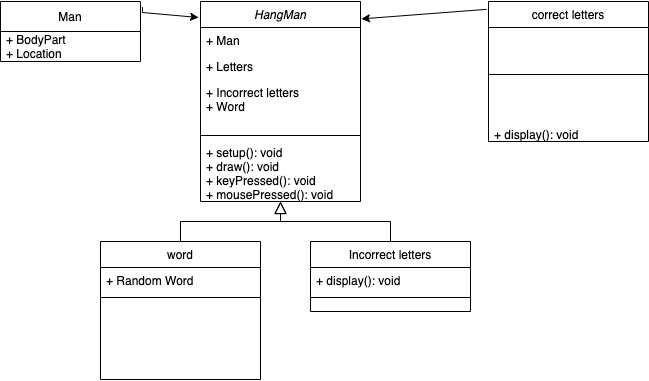

The diagram above was exported from draw.io. Its source (the exported page's mxGraphModel, read from the mxfile embedded in the PNG):
<mxGraphModel dx="1085" dy="784" grid="1" gridSize="10" guides="1" tooltips="1" connect="1" arrows="1" fold="1" page="1" pageScale="1" pageWidth="827" pageHeight="1169" math="0" shadow="0">
  <root>
    <mxCell id="WIyWlLk6GJQsqaUBKTNV-0" />
    <mxCell id="WIyWlLk6GJQsqaUBKTNV-1" parent="WIyWlLk6GJQsqaUBKTNV-0" />
    <mxCell id="zkfFHV4jXpPFQw0GAbJ--0" value="HangMan" style="swimlane;fontStyle=2;align=center;verticalAlign=top;childLayout=stackLayout;horizontal=1;startSize=26;horizontalStack=0;resizeParent=1;resizeLast=0;collapsible=1;marginBottom=0;rounded=0;shadow=0;strokeWidth=1;" parent="WIyWlLk6GJQsqaUBKTNV-1" vertex="1">
      <mxGeometry x="220" y="120" width="160" height="200" as="geometry">
        <mxRectangle x="230" y="140" width="160" height="26" as="alternateBounds" />
      </mxGeometry>
    </mxCell>
    <mxCell id="zkfFHV4jXpPFQw0GAbJ--1" value="+ Man" style="text;align=left;verticalAlign=top;spacingLeft=4;spacingRight=4;overflow=hidden;rotatable=0;points=[[0,0.5],[1,0.5]];portConstraint=eastwest;" parent="zkfFHV4jXpPFQw0GAbJ--0" vertex="1">
      <mxGeometry y="26" width="160" height="26" as="geometry" />
    </mxCell>
    <mxCell id="zkfFHV4jXpPFQw0GAbJ--2" value="+ Letters" style="text;align=left;verticalAlign=top;spacingLeft=4;spacingRight=4;overflow=hidden;rotatable=0;points=[[0,0.5],[1,0.5]];portConstraint=eastwest;rounded=0;shadow=0;html=0;" parent="zkfFHV4jXpPFQw0GAbJ--0" vertex="1">
      <mxGeometry y="52" width="160" height="26" as="geometry" />
    </mxCell>
    <mxCell id="zkfFHV4jXpPFQw0GAbJ--3" value="+ Incorrect letters&#10;+ Word" style="text;align=left;verticalAlign=top;spacingLeft=4;spacingRight=4;overflow=hidden;rotatable=0;points=[[0,0.5],[1,0.5]];portConstraint=eastwest;rounded=0;shadow=0;html=0;" parent="zkfFHV4jXpPFQw0GAbJ--0" vertex="1">
      <mxGeometry y="78" width="160" height="52" as="geometry" />
    </mxCell>
    <mxCell id="zkfFHV4jXpPFQw0GAbJ--4" value="" style="line;html=1;strokeWidth=1;align=left;verticalAlign=middle;spacingTop=-1;spacingLeft=3;spacingRight=3;rotatable=0;labelPosition=right;points=[];portConstraint=eastwest;" parent="zkfFHV4jXpPFQw0GAbJ--0" vertex="1">
      <mxGeometry y="130" width="160" height="8" as="geometry" />
    </mxCell>
    <mxCell id="zkfFHV4jXpPFQw0GAbJ--5" value="+ setup(): void&#10;+ draw(): void&#10;+ keyPressed(): void&#10;+ mousePressed(): void" style="text;align=left;verticalAlign=top;spacingLeft=4;spacingRight=4;overflow=hidden;rotatable=0;points=[[0,0.5],[1,0.5]];portConstraint=eastwest;" parent="zkfFHV4jXpPFQw0GAbJ--0" vertex="1">
      <mxGeometry y="138" width="160" height="62" as="geometry" />
    </mxCell>
    <mxCell id="zkfFHV4jXpPFQw0GAbJ--6" value="word" style="swimlane;fontStyle=0;align=center;verticalAlign=top;childLayout=stackLayout;horizontal=1;startSize=26;horizontalStack=0;resizeParent=1;resizeLast=0;collapsible=1;marginBottom=0;rounded=0;shadow=0;strokeWidth=1;" parent="WIyWlLk6GJQsqaUBKTNV-1" vertex="1">
      <mxGeometry x="120" y="360" width="160" height="138" as="geometry">
        <mxRectangle x="130" y="380" width="160" height="26" as="alternateBounds" />
      </mxGeometry>
    </mxCell>
    <mxCell id="zkfFHV4jXpPFQw0GAbJ--7" value="+ Random Word" style="text;align=left;verticalAlign=top;spacingLeft=4;spacingRight=4;overflow=hidden;rotatable=0;points=[[0,0.5],[1,0.5]];portConstraint=eastwest;" parent="zkfFHV4jXpPFQw0GAbJ--6" vertex="1">
      <mxGeometry y="26" width="160" height="26" as="geometry" />
    </mxCell>
    <mxCell id="zkfFHV4jXpPFQw0GAbJ--9" value="" style="line;html=1;strokeWidth=1;align=left;verticalAlign=middle;spacingTop=-1;spacingLeft=3;spacingRight=3;rotatable=0;labelPosition=right;points=[];portConstraint=eastwest;" parent="zkfFHV4jXpPFQw0GAbJ--6" vertex="1">
      <mxGeometry y="52" width="160" height="8" as="geometry" />
    </mxCell>
    <mxCell id="zkfFHV4jXpPFQw0GAbJ--12" value="" style="endArrow=block;endSize=10;endFill=0;shadow=0;strokeWidth=1;rounded=0;edgeStyle=elbowEdgeStyle;elbow=vertical;" parent="WIyWlLk6GJQsqaUBKTNV-1" source="zkfFHV4jXpPFQw0GAbJ--6" target="zkfFHV4jXpPFQw0GAbJ--0" edge="1">
      <mxGeometry width="160" relative="1" as="geometry">
        <mxPoint x="200" y="203" as="sourcePoint" />
        <mxPoint x="200" y="203" as="targetPoint" />
      </mxGeometry>
    </mxCell>
    <mxCell id="zkfFHV4jXpPFQw0GAbJ--13" value="Incorrect letters" style="swimlane;fontStyle=0;align=center;verticalAlign=top;childLayout=stackLayout;horizontal=1;startSize=26;horizontalStack=0;resizeParent=1;resizeLast=0;collapsible=1;marginBottom=0;rounded=0;shadow=0;strokeWidth=1;" parent="WIyWlLk6GJQsqaUBKTNV-1" vertex="1">
      <mxGeometry x="330" y="360" width="160" height="70" as="geometry">
        <mxRectangle x="340" y="380" width="170" height="26" as="alternateBounds" />
      </mxGeometry>
    </mxCell>
    <mxCell id="zkfFHV4jXpPFQw0GAbJ--14" value="+ display(): void" style="text;align=left;verticalAlign=top;spacingLeft=4;spacingRight=4;overflow=hidden;rotatable=0;points=[[0,0.5],[1,0.5]];portConstraint=eastwest;" parent="zkfFHV4jXpPFQw0GAbJ--13" vertex="1">
      <mxGeometry y="26" width="160" height="26" as="geometry" />
    </mxCell>
    <mxCell id="zkfFHV4jXpPFQw0GAbJ--15" value="" style="line;html=1;strokeWidth=1;align=left;verticalAlign=middle;spacingTop=-1;spacingLeft=3;spacingRight=3;rotatable=0;labelPosition=right;points=[];portConstraint=eastwest;" parent="zkfFHV4jXpPFQw0GAbJ--13" vertex="1">
      <mxGeometry y="52" width="160" height="8" as="geometry" />
    </mxCell>
    <mxCell id="zkfFHV4jXpPFQw0GAbJ--16" value="" style="endArrow=block;endSize=10;endFill=0;shadow=0;strokeWidth=1;rounded=0;edgeStyle=elbowEdgeStyle;elbow=vertical;" parent="WIyWlLk6GJQsqaUBKTNV-1" source="zkfFHV4jXpPFQw0GAbJ--13" target="zkfFHV4jXpPFQw0GAbJ--0" edge="1">
      <mxGeometry width="160" relative="1" as="geometry">
        <mxPoint x="210" y="373" as="sourcePoint" />
        <mxPoint x="310" y="271" as="targetPoint" />
      </mxGeometry>
    </mxCell>
    <mxCell id="zkfFHV4jXpPFQw0GAbJ--17" value="correct letters" style="swimlane;fontStyle=0;align=center;verticalAlign=top;childLayout=stackLayout;horizontal=1;startSize=26;horizontalStack=0;resizeParent=1;resizeLast=0;collapsible=1;marginBottom=0;rounded=0;shadow=0;strokeWidth=1;" parent="WIyWlLk6GJQsqaUBKTNV-1" vertex="1">
      <mxGeometry x="508" y="120" width="160" height="140" as="geometry">
        <mxRectangle x="550" y="140" width="160" height="26" as="alternateBounds" />
      </mxGeometry>
    </mxCell>
    <mxCell id="zkfFHV4jXpPFQw0GAbJ--23" value="" style="line;html=1;strokeWidth=1;align=left;verticalAlign=middle;spacingTop=-1;spacingLeft=3;spacingRight=3;rotatable=0;labelPosition=right;points=[];portConstraint=eastwest;" parent="zkfFHV4jXpPFQw0GAbJ--17" vertex="1">
      <mxGeometry y="26" width="160" height="94" as="geometry" />
    </mxCell>
    <mxCell id="zkfFHV4jXpPFQw0GAbJ--24" value="+ display(): void" style="text;align=left;verticalAlign=top;spacingLeft=4;spacingRight=4;overflow=hidden;rotatable=0;points=[[0,0.5],[1,0.5]];portConstraint=eastwest;" parent="zkfFHV4jXpPFQw0GAbJ--17" vertex="1">
      <mxGeometry y="120" width="160" height="20" as="geometry" />
    </mxCell>
    <mxCell id="dcId6NeIgH_seyBvCOCj-0" value="" style="endArrow=classic;html=1;rounded=0;exitX=-0.012;exitY=0.056;exitDx=0;exitDy=0;exitPerimeter=0;entryX=1.006;entryY=0.087;entryDx=0;entryDy=0;entryPerimeter=0;" edge="1" parent="WIyWlLk6GJQsqaUBKTNV-1" source="zkfFHV4jXpPFQw0GAbJ--17" target="zkfFHV4jXpPFQw0GAbJ--0">
      <mxGeometry width="50" height="50" relative="1" as="geometry">
        <mxPoint x="420" y="200" as="sourcePoint" />
        <mxPoint x="470" y="150" as="targetPoint" />
      </mxGeometry>
    </mxCell>
    <mxCell id="dcId6NeIgH_seyBvCOCj-1" value="Man" style="swimlane;fontStyle=0;childLayout=stackLayout;horizontal=1;startSize=30;horizontalStack=0;resizeParent=1;resizeParentMax=0;resizeLast=0;collapsible=1;marginBottom=0;" vertex="1" parent="WIyWlLk6GJQsqaUBKTNV-1">
      <mxGeometry x="20" y="120" width="140" height="60" as="geometry" />
    </mxCell>
    <mxCell id="dcId6NeIgH_seyBvCOCj-2" value="+ BodyPart&#10;+ Location" style="text;strokeColor=none;fillColor=none;align=left;verticalAlign=middle;spacingLeft=4;spacingRight=4;overflow=hidden;points=[[0,0.5],[1,0.5]];portConstraint=eastwest;rotatable=0;" vertex="1" parent="dcId6NeIgH_seyBvCOCj-1">
      <mxGeometry y="30" width="140" height="30" as="geometry" />
    </mxCell>
    <mxCell id="dcId6NeIgH_seyBvCOCj-5" value="" style="endArrow=classic;html=1;rounded=0;exitX=1.014;exitY=0.092;exitDx=0;exitDy=0;exitPerimeter=0;entryX=-0.012;entryY=0.08;entryDx=0;entryDy=0;entryPerimeter=0;" edge="1" parent="WIyWlLk6GJQsqaUBKTNV-1" source="dcId6NeIgH_seyBvCOCj-1" target="zkfFHV4jXpPFQw0GAbJ--0">
      <mxGeometry width="50" height="50" relative="1" as="geometry">
        <mxPoint x="170" y="140" as="sourcePoint" />
        <mxPoint x="220" y="90" as="targetPoint" />
        <Array as="points">
          <mxPoint x="162" y="131" />
        </Array>
      </mxGeometry>
    </mxCell>
  </root>
</mxGraphModel>